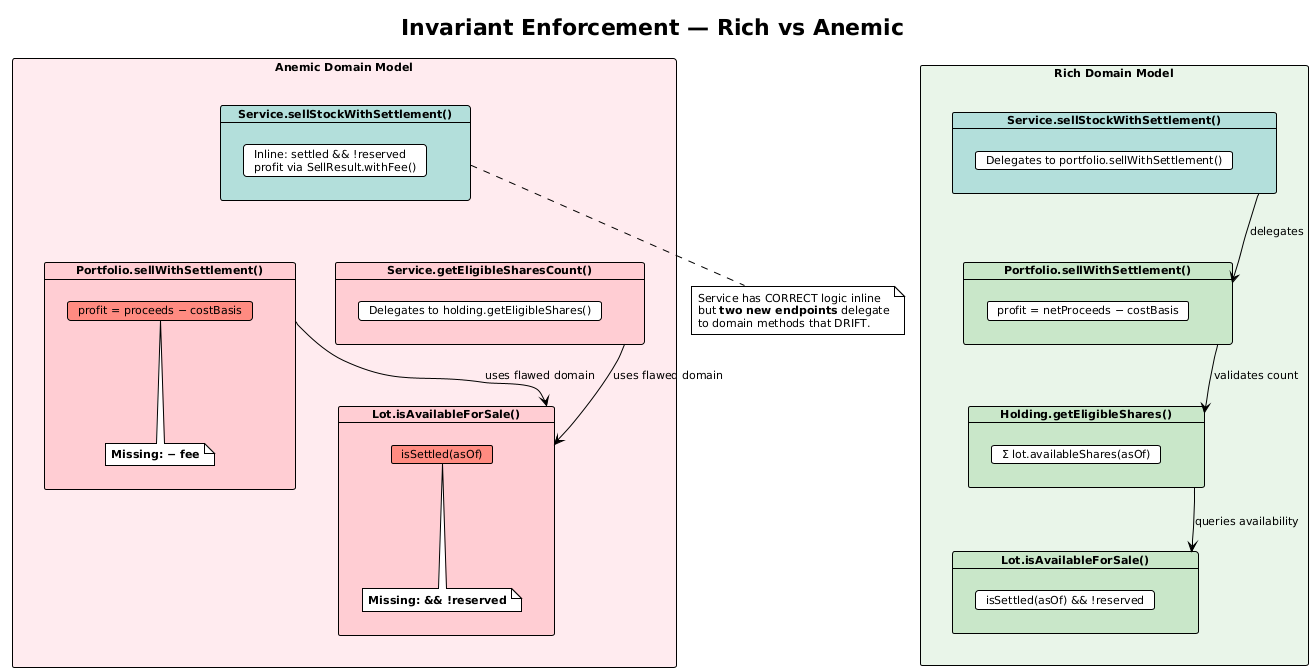

The diagram above was rendered by PlantUML. Its source (embedded in the PNG):
@startuml invariant-enforcement
!theme plain
skinparam defaultFontSize 11
title Invariant Enforcement — Rich vs Anemic

rectangle "Rich Domain Model" #E8F5E9 {
    card "Lot.isAvailableForSale()" as rich_lot #C8E6C9 {
        card "isSettled(asOf) && !reserved" as rich_check
    }
    card "Portfolio.sellWithSettlement()" as rich_sell #C8E6C9 {
        card "profit = netProceeds − costBasis" as rich_profit
    }
    card "Holding.getEligibleShares()" as rich_eligible #C8E6C9 {
        card "Σ lot.availableShares(asOf)" as rich_sum
    }
    card "Service.sellStockWithSettlement()" as rich_svc #B2DFDB {
        card "Delegates to portfolio.sellWithSettlement()" as rich_delegate
    }

    rich_svc --> rich_sell : delegates
    rich_sell --> rich_eligible : validates count
    rich_eligible --> rich_lot : queries availability
}

rectangle "Anemic Domain Model" #FFEBEE {
    card "Lot.isAvailableForSale()" as anemic_lot #FFCDD2 {
        card "isSettled(asOf)" as anemic_check #FF8A80
        note bottom: **Missing: && !reserved**
    }
    card "Portfolio.sellWithSettlement()" as anemic_sell #FFCDD2 {
        card "profit = proceeds − costBasis" as anemic_profit #FF8A80
        note bottom: **Missing: − fee**
    }
    card "Service.sellStockWithSettlement()" as anemic_svc #B2DFDB {
        card "Inline: settled && !reserved\nprofit via SellResult.withFee()" as anemic_inline
    }
    card "Service.getEligibleSharesCount()" as anemic_query #FFCDD2 {
        card "Delegates to holding.getEligibleShares()" as anemic_delegate
    }

    anemic_svc -[hidden]-> anemic_sell
    anemic_query --> anemic_lot : uses flawed domain
    anemic_sell --> anemic_lot : uses flawed domain
}

note bottom of anemic_svc
  Service has CORRECT logic inline
  but **two new endpoints** delegate
  to domain methods that DRIFT.
end note

@enduml